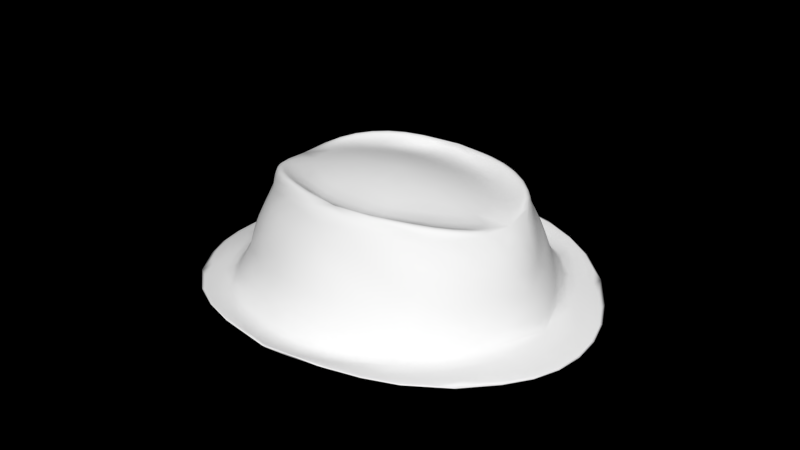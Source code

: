 # Source: fedora.blend  (saved by Blender 2.68.0; exported with 4.5.12 LTS)
import bpy
from mathutils import Matrix  # noqa: F401  (used for matrix-valued properties, if any)

bpy.ops.wm.read_factory_settings(use_empty=True)
scene = bpy.context.scene
scene.name = 'Scene'

# ---- collections
col_collection_1 = bpy.data.collections.new('Collection 1'); scene.collection.children.link(col_collection_1)

# ---- materials (node trees are filled in below, after node groups)
mat_material = bpy.data.materials.new('Material')
mat_material.alpha_threshold = 0.0
mat_material.use_transparent_shadow = False
mat_material.diffuse_color = (1.0, 1.0, 1.0, 1.0)
mat_material.roughness = 0.5
mat_material.line_color = (0.0, 0.0, 0.0, 1.0)

# ---- material node trees

# ---- world
world_world = bpy.data.worlds.new('World'); scene.world = world_world
world_world.color = (0.0, 0.0, 0.0)
world_world.use_sun_shadow = False
world_world.sun_shadow_jitter_overblur = 0.0
world_world.cycles.sampling_method = 'MANUAL'
world_world.cycles.sample_map_resolution = 256

# ---- meshes
me_cube = bpy.data.meshes.new('Cube')
me_cube.from_pydata([(-0.7025, -0.7025, 0.05), (-0.7025, 0.7025, 0.05), (0.7025, 0.7025, 0.05), (0.7025, -0.7025, 0.05), (-0.5779, -0.4491, 0.608), (-0.5779, 0.4491, 0.608), (0.5779, 0.4491, 0.608), (0.5779, -0.4491, 0.608), (-0.7025, -0.7025, 0.0), (-0.7025, 0.7025, 0.0), (0.7025, 0.7025, 0.0), (0.7025, -0.7025, 0.0), (0.0, 0.6393, 0.608), (0.0, 1.0, 0.05), (0.0, -0.6393, 0.608), (0.0, -1.0, 0.05), (0.0, 1.0, 0.0), (0.0, -1.0, 0.0), (-0.8227, 0.0, 0.5918), (-1.0, 0.0, 0.05), (0.8227, 0.0, 0.5918), (1.0, 0.0, 0.05), (-1.0, 0.0, 0.0), (1.0, 0.0, 0.0), (-0.5072, -0.3206, 0.5979), (0.0, 1.826e-10, 0.2563), (-0.563, -0.3977, 0.7046), (-0.563, 0.3977, 0.7046), (0.563, 0.3977, 0.7046), (0.563, -0.3977, 0.7046), (0.0, 0.5661, 0.7046), (0.0, -0.5661, 0.7046), (0.9648, -0.8428, 0.06343), (-0.9648, 0.8428, 0.06343), (-0.9648, -0.8428, 0.06343), (-0.5072, 0.3206, 0.5979), (0.5072, 0.3206, 0.5979), (0.5072, -0.3206, 0.5979), (0.0, 0.4563, 0.5979), (0.0, -0.4563, 0.5979), (0.9648, 0.8428, 0.06343), (0.0, 0.0, 0.7726), (0.0, 1.2, 0.1653), (0.0, -1.2, 0.1653), (-1.373, 0.0, -0.04407), (1.373, 0.0, -0.04407), (0.6846, -0.6158, 0.1939), (-0.6846, 0.6158, 0.1939), (0.0, -0.8766, 0.1939), (-0.9746, 1.826e-10, 0.1939), (0.9746, 1.826e-10, 0.1939), (-0.6846, -0.6158, 0.1939), (0.0, 0.8766, 0.1939), (0.6846, 0.6158, 0.1939)], [], [(51, 4, 49), (14, 4, 51), (9, 33, 42), (23, 25, 10), (25, 16, 10), (34, 8, 43), (1, 13, 42), (52, 12, 53), (49, 47, 19), (19, 44, 34), (22, 9, 25), (3, 15, 43), (46, 48, 3), (2, 53, 21), (44, 22, 34), (6, 12, 30), (17, 25, 11), (21, 3, 32), (20, 28, 36), (8, 22, 25), (29, 20, 37), (37, 20, 41), (30, 27, 35), (28, 30, 36), (20, 36, 41), (4, 14, 31), (12, 5, 30), (14, 7, 31), (7, 20, 29), (50, 46, 21), (20, 6, 28), (47, 52, 1), (26, 31, 24), (52, 13, 1), (31, 29, 37), (51, 49, 19), (18, 4, 26), (27, 18, 35), (18, 26, 24), (5, 18, 27), (41, 38, 35), (39, 41, 24), (2, 21, 40), (9, 22, 33), (13, 2, 42), (47, 1, 19), (46, 3, 21), (9, 16, 25), (19, 1, 33), (0, 34, 43), (48, 15, 3), (53, 6, 50), (23, 45, 32), (28, 6, 30), (25, 23, 11), (2, 40, 42), (17, 8, 25), (39, 37, 41), (38, 30, 35), (30, 38, 36), (36, 38, 41), (26, 4, 31), (5, 27, 30), (7, 29, 31), (31, 39, 24), (39, 31, 37), (18, 41, 35), (41, 18, 24), (45, 23, 40), (40, 10, 42), (21, 45, 40), (44, 19, 33), (11, 23, 32), (11, 32, 43), (45, 21, 32), (32, 3, 43), (8, 17, 43), (0, 19, 34), (22, 44, 33), (17, 11, 43), (10, 16, 42), (23, 10, 40), (16, 9, 42), (15, 0, 43), (22, 8, 34), (33, 1, 42), (12, 52, 47), (5, 47, 49), (6, 20, 50), (53, 50, 21), (15, 48, 0), (48, 51, 0), (18, 5, 49), (20, 7, 50), (48, 14, 51), (14, 48, 46), (5, 12, 47), (7, 46, 50), (0, 51, 19), (4, 18, 49), (7, 14, 46), (52, 53, 2), (13, 52, 2), (12, 6, 53)])
me_cube.polygons.foreach_set('use_smooth', [True] * 104)
_uv = me_cube.uv_layers.new(name='UVMap')
_uv.uv.foreach_set('vector', [0.8991, 0.3692, 0.9021, 0.459, 0.7703, 0.4041, 0.3217, 0.6588, 0.2905, 0.5602, 0.3738, 0.5374, 0.3111, 0.08245, 0.3173, 0.02402, 0.4475, 0.1743, 0.3014, 0.4433, 0.2269, 0.2582, 0.4089, 0.3393, 0.2269, 0.2582, 0.4143, 0.1898, 0.4089, 0.3393, 0.009809, 0.1431, 0.05488, 0.1817, 0.00983, 0.3438, 0.212, 0.5316, 0.2463, 0.6769, 0.2116, 0.6997, 0.1552, 0.6524, 0.06225, 0.6588, 0.1143, 0.5374, 0.07696, 0.8825, 0.1391, 0.7951, 0.1007, 0.8894, 0.5444, 0.2458, 0.4711, 0.246, 0.5508, 0.08042, 0.1623, 0.07769, 0.3111, 0.08245, 0.2269, 0.2582, 0.212, 0.7193, 0.2463, 0.8647, 0.2116, 0.8875, 0.3985, 0.7951, 0.4147, 0.6524, 0.4316, 0.796, 0.9047, 0.009809, 0.8991, 0.04246, 0.7609, 0.0506, 0.1372, 0.009809, 0.1623, 0.07769, 0.009809, 0.1431, 0.03101, 0.5602, 0.06225, 0.6588, 0.0386, 0.6613, 0.04947, 0.3311, 0.2269, 0.2582, 0.1526, 0.4385, 0.668, 0.7349, 0.6092, 0.5973, 0.6606, 0.5696, 0.7837, 0.1734, 0.7838, 0.2674, 0.7609, 0.2541, 0.05488, 0.1817, 0.1623, 0.07769, 0.2269, 0.2582, 0.9273, 0.2443, 0.9811, 0.1734, 0.9543, 0.251, 0.9007, 0.5002, 0.9889, 0.5003, 0.8755, 0.6151, 0.7835, 0.865, 0.8681, 0.7869, 0.8821, 0.811, 0.7379, 0.9553, 0.7835, 0.865, 0.7648, 0.9627, 0.9889, 0.5003, 0.9902, 0.5885, 0.8755, 0.6151, 0.2905, 0.5602, 0.3217, 0.6588, 0.2981, 0.6613, 0.06225, 0.6588, 0.05188, 0.7777, 0.0386, 0.6613, 0.3217, 0.6588, 0.3114, 0.7777, 0.2981, 0.6613, 0.3114, 0.7777, 0.2693, 0.8479, 0.2898, 0.7762, 0.3364, 0.8825, 0.3985, 0.7951, 0.3602, 0.8894, 0.8041, 0.1537, 0.9021, 0.1322, 0.8997, 0.1538, 0.1391, 0.7951, 0.1552, 0.6524, 0.1722, 0.796, 0.9573, 0.455, 0.9243, 0.3595, 0.9814, 0.4409, 0.1552, 0.6524, 0.192, 0.6479, 0.1722, 0.796, 0.9243, 0.3595, 0.9273, 0.2443, 0.9543, 0.251, 0.8991, 0.3692, 0.7703, 0.4041, 0.7609, 0.3774, 0.8041, 0.4805, 0.9021, 0.459, 0.8997, 0.4805, 0.8681, 0.7869, 0.9565, 0.7761, 0.8821, 0.811, 0.8262, 0.1734, 0.8264, 0.2674, 0.8034, 0.2541, 0.05188, 0.7777, 0.009809, 0.8479, 0.03035, 0.7762, 0.8755, 0.6151, 0.9392, 0.678, 0.8504, 0.7301, 0.8118, 0.5522, 0.8755, 0.6151, 0.7609, 0.6417, 0.61, 0.8729, 0.668, 0.7349, 0.6616, 0.9003, 0.3111, 0.08245, 0.1623, 0.07769, 0.3173, 0.02402, 0.4724, 0.9317, 0.61, 0.8729, 0.4725, 0.9709, 0.1391, 0.7951, 0.1722, 0.796, 0.1007, 0.8894, 0.3985, 0.7951, 0.4316, 0.796, 0.3602, 0.8894, 0.3111, 0.08245, 0.4143, 0.1898, 0.2269, 0.2582, 0.5444, 0.2458, 0.6032, 0.3834, 0.5518, 0.4111, 0.6023, 0.1078, 0.5508, 0.08042, 0.7398, 0.009809, 0.4147, 0.6524, 0.4515, 0.6479, 0.4316, 0.796, 0.8991, 0.04246, 0.9021, 0.1322, 0.7703, 0.07733, 0.3014, 0.4433, 0.3283, 0.5119, 0.144, 0.4958, 0.01001, 0.5642, 0.03101, 0.5602, 0.0386, 0.6613, 0.2269, 0.2582, 0.3014, 0.4433, 0.1526, 0.4385, 0.61, 0.8729, 0.6616, 0.9003, 0.4725, 0.9709, 0.04947, 0.3311, 0.05488, 0.1817, 0.2269, 0.2582, 0.8118, 0.5522, 0.9007, 0.5002, 0.8755, 0.6151, 0.8077, 0.8819, 0.7835, 0.865, 0.8821, 0.811, 0.7835, 0.865, 0.8077, 0.8819, 0.7648, 0.9627, 0.9902, 0.5885, 0.9392, 0.678, 0.8755, 0.6151, 0.2695, 0.5642, 0.2905, 0.5602, 0.2981, 0.6613, 0.05188, 0.7777, 0.03035, 0.7762, 0.0386, 0.6613, 0.3114, 0.7777, 0.2898, 0.7762, 0.2981, 0.6613, 0.9243, 0.3595, 0.9533, 0.3539, 0.9814, 0.4409, 0.9533, 0.3539, 0.9243, 0.3595, 0.9543, 0.251, 0.7621, 0.7299, 0.8755, 0.6151, 0.8504, 0.7301, 0.8755, 0.6151, 0.7621, 0.7299, 0.7609, 0.6417, 0.3283, 0.5119, 0.3014, 0.4433, 0.4515, 0.3767, 0.4515, 0.3767, 0.4089, 0.3393, 0.4475, 0.1743, 0.668, 0.7349, 0.7413, 0.7347, 0.6616, 0.9003, 0.4711, 0.246, 0.5444, 0.2458, 0.5518, 0.4111, 0.1526, 0.4385, 0.3014, 0.4433, 0.144, 0.4958, 0.1526, 0.4385, 0.144, 0.4958, 0.00983, 0.3438, 0.7413, 0.7347, 0.668, 0.7349, 0.6606, 0.5696, 0.6606, 0.5696, 0.6092, 0.5973, 0.4711, 0.5002, 0.05488, 0.1817, 0.04947, 0.3311, 0.00983, 0.3438, 0.6023, 0.1078, 0.5444, 0.2458, 0.5508, 0.08042, 0.1623, 0.07769, 0.1372, 0.009809, 0.3173, 0.02402, 0.04947, 0.3311, 0.1526, 0.4385, 0.00983, 0.3438, 0.4089, 0.3393, 0.4143, 0.1898, 0.4475, 0.1743, 0.3014, 0.4433, 0.4089, 0.3393, 0.4515, 0.3767, 0.4143, 0.1898, 0.3111, 0.08245, 0.4475, 0.1743, 0.7399, 0.049, 0.6023, 0.1078, 0.7398, 0.009809, 0.1623, 0.07769, 0.05488, 0.1817, 0.009809, 0.1431, 0.5518, 0.4111, 0.6032, 0.3834, 0.7413, 0.4805, 0.06225, 0.6588, 0.1552, 0.6524, 0.1391, 0.7951, 0.05188, 0.7777, 0.1391, 0.7951, 0.07696, 0.8825, 0.9021, 0.1322, 0.8041, 0.1537, 0.7703, 0.07733, 0.8991, 0.04246, 0.7703, 0.07733, 0.7609, 0.0506, 0.4515, 0.6479, 0.4147, 0.6524, 0.4062, 0.5316, 0.4147, 0.6524, 0.3738, 0.5374, 0.4062, 0.5316, 0.009809, 0.8479, 0.05188, 0.7777, 0.07696, 0.8825, 0.2693, 0.8479, 0.3114, 0.7777, 0.3364, 0.8825, 0.4147, 0.6524, 0.3217, 0.6588, 0.3738, 0.5374, 0.3217, 0.6588, 0.4147, 0.6524, 0.3985, 0.7951, 0.05188, 0.7777, 0.06225, 0.6588, 0.1391, 0.7951, 0.3114, 0.7777, 0.3985, 0.7951, 0.3364, 0.8825, 0.9047, 0.3366, 0.8991, 0.3692, 0.7609, 0.3774, 0.9021, 0.459, 0.8041, 0.4805, 0.7703, 0.4041, 0.3114, 0.7777, 0.3217, 0.6588, 0.3985, 0.7951, 0.1552, 0.6524, 0.1143, 0.5374, 0.1468, 0.5316, 0.192, 0.6479, 0.1552, 0.6524, 0.1468, 0.5316, 0.06225, 0.6588, 0.03101, 0.5602, 0.1143, 0.5374])
_ca = me_cube.color_attributes.new('Col', 'BYTE_COLOR', 'CORNER')
_ca.data.foreach_set('color', [0.1046, 0.1046, 0.1195, 1.0, 0.1274, 0.1274, 0.147, 1.0, 0.1046, 0.1046, 0.1195, 1.0, 0.1274, 0.1274, 0.147, 1.0, 0.1274, 0.1274, 0.147, 1.0, 0.1046, 0.1046, 0.1195, 1.0, 0.02416, 0.02416, 0.02732, 1.0, 0.1274, 0.1274, 0.147, 1.0, 0.1274, 0.1274, 0.147, 1.0, 0.02416, 0.02416, 0.02732, 1.0, 0.0, 0.0, 0.0, 1.0, 0.02416, 0.02416, 0.02732, 1.0, 0.0, 0.0, 0.0, 1.0, 0.02416, 0.02416, 0.02732, 1.0, 0.02416, 0.02416, 0.02732, 1.0, 0.1274, 0.1274, 0.147, 1.0, 0.02416, 0.02416, 0.02732, 1.0, 0.1274, 0.1274, 0.147, 1.0, 0.1046, 0.1046, 0.1195, 1.0, 0.1046, 0.1046, 0.1195, 1.0, 0.1274, 0.1274, 0.147, 1.0, 0.1046, 0.1046, 0.1195, 1.0, 0.1274, 0.1274, 0.147, 1.0, 0.1046, 0.1046, 0.1195, 1.0, 0.0185, 0.0185, 0.0185, 1.0, 0.0185, 0.0185, 0.0185, 1.0, 0.0185, 0.0185, 0.0185, 1.0, 0.1046, 0.1046, 0.1195, 1.0, 0.1274, 0.1274, 0.147, 1.0, 0.1274, 0.1274, 0.147, 1.0, 0.02416, 0.02416, 0.02732, 1.0, 0.02416, 0.02416, 0.02732, 1.0, 0.0, 0.0, 0.0, 1.0, 0.1046, 0.1046, 0.1195, 1.0, 0.1046, 0.1046, 0.1195, 1.0, 0.1274, 0.1274, 0.147, 1.0, 0.0185, 0.0185, 0.0185, 1.0, 0.0185, 0.0185, 0.0185, 1.0, 0.0185, 0.0185, 0.0185, 1.0, 0.0185, 0.0185, 0.0185, 1.0, 0.0185, 0.0185, 0.0185, 1.0, 0.0185, 0.0185, 0.0185, 1.0, 0.1274, 0.1274, 0.147, 1.0, 0.02416, 0.02416, 0.02732, 1.0, 0.1274, 0.1274, 0.147, 1.0, 0.117, 0.117, 0.1329, 1.0, 0.1274, 0.1274, 0.147, 1.0, 0.1274, 0.1274, 0.147, 1.0, 0.02416, 0.02416, 0.02732, 1.0, 0.0, 0.0, 0.0, 1.0, 0.02416, 0.02416, 0.02732, 1.0, 0.1046, 0.1046, 0.1195, 1.0, 0.1046, 0.1046, 0.1195, 1.0, 0.1274, 0.1274, 0.147, 1.0, 0.1274, 0.1274, 0.147, 1.0, 0.1274, 0.1274, 0.147, 1.0, 0.0648, 0.0648, 0.07421, 1.0, 0.02416, 0.02416, 0.02732, 1.0, 0.02416, 0.02416, 0.02732, 1.0, 0.0, 0.0, 0.0, 1.0, 0.1274, 0.1274, 0.147, 1.0, 0.1274, 0.1274, 0.147, 1.0, 0.0648, 0.0648, 0.07421, 1.0, 0.0648, 0.0648, 0.07421, 1.0, 0.1274, 0.1274, 0.147, 1.0, 0.1274, 0.1274, 0.147, 1.0, 0.1274, 0.1274, 0.147, 1.0, 0.1274, 0.1274, 0.147, 1.0, 0.0648, 0.0648, 0.07421, 1.0, 0.1274, 0.1274, 0.147, 1.0, 0.1274, 0.1274, 0.147, 1.0, 0.0648, 0.0648, 0.07421, 1.0, 0.1274, 0.1274, 0.147, 1.0, 0.0648, 0.0648, 0.07421, 1.0, 0.1274, 0.1274, 0.147, 1.0, 0.1274, 0.1274, 0.147, 1.0, 0.1274, 0.1274, 0.147, 1.0, 0.1274, 0.1274, 0.147, 1.0, 0.1274, 0.1274, 0.147, 1.0, 0.1274, 0.1274, 0.147, 1.0, 0.1274, 0.1274, 0.147, 1.0, 0.1274, 0.1274, 0.147, 1.0, 0.1274, 0.1274, 0.147, 1.0, 0.1274, 0.1274, 0.147, 1.0, 0.1274, 0.1274, 0.147, 1.0, 0.1274, 0.1274, 0.147, 1.0, 0.1274, 0.1274, 0.147, 1.0, 0.0185, 0.0185, 0.0185, 1.0, 0.0185, 0.0185, 0.0185, 1.0, 0.0185, 0.0185, 0.0185, 1.0, 0.1274, 0.1274, 0.147, 1.0, 0.117, 0.117, 0.1329, 1.0, 0.1274, 0.1274, 0.147, 1.0, 0.0185, 0.0185, 0.0185, 1.0, 0.0185, 0.0185, 0.0185, 1.0, 0.0185, 0.0185, 0.0185, 1.0, 0.1274, 0.1274, 0.147, 1.0, 0.1274, 0.1274, 0.147, 1.0, 0.0648, 0.0648, 0.07421, 1.0, 0.0185, 0.0185, 0.0185, 1.0, 0.0185, 0.0185, 0.0185, 1.0, 0.0185, 0.0185, 0.0185, 1.0, 0.1274, 0.1274, 0.147, 1.0, 0.1274, 0.1274, 0.147, 1.0, 0.0648, 0.0648, 0.07421, 1.0, 0.0185, 0.0185, 0.0185, 1.0, 0.0185, 0.0185, 0.0185, 1.0, 0.0185, 0.0185, 0.0185, 1.0, 0.1274, 0.1274, 0.147, 1.0, 0.1274, 0.1274, 0.147, 1.0, 0.1274, 0.1274, 0.147, 1.0, 0.1274, 0.1274, 0.147, 1.0, 0.1274, 0.1274, 0.147, 1.0, 0.0648, 0.0648, 0.07421, 1.0, 0.1274, 0.1274, 0.147, 1.0, 0.1274, 0.1274, 0.147, 1.0, 0.0648, 0.0648, 0.07421, 1.0, 0.1274, 0.1274, 0.147, 1.0, 0.1274, 0.1274, 0.147, 1.0, 0.1274, 0.1274, 0.147, 1.0, 0.1274, 0.1274, 0.147, 1.0, 0.0648, 0.0648, 0.07421, 1.0, 0.0648, 0.0648, 0.07421, 1.0, 0.0648, 0.0648, 0.07421, 1.0, 0.1274, 0.1274, 0.147, 1.0, 0.0648, 0.0648, 0.07421, 1.0, 0.1046, 0.1046, 0.1195, 1.0, 0.1046, 0.1046, 0.1195, 1.0, 0.1274, 0.1274, 0.147, 1.0, 0.02416, 0.02416, 0.02732, 1.0, 0.02416, 0.02416, 0.02732, 1.0, 0.1274, 0.1274, 0.147, 1.0, 0.1046, 0.1046, 0.1195, 1.0, 0.1046, 0.1046, 0.1195, 1.0, 0.1274, 0.1274, 0.147, 1.0, 0.0185, 0.0185, 0.0185, 1.0, 0.0185, 0.0185, 0.0185, 1.0, 0.0185, 0.0185, 0.0185, 1.0, 0.0185, 0.0185, 0.0185, 1.0, 0.0185, 0.0185, 0.0185, 1.0, 0.0185, 0.0185, 0.0185, 1.0, 0.02416, 0.02416, 0.02732, 1.0, 0.02416, 0.02416, 0.02732, 1.0, 0.0, 0.0, 0.0, 1.0, 0.1046, 0.1046, 0.1195, 1.0, 0.1046, 0.1046, 0.1195, 1.0, 0.1274, 0.1274, 0.147, 1.0, 0.1046, 0.1046, 0.1195, 1.0, 0.1274, 0.1274, 0.147, 1.0, 0.1274, 0.1274, 0.147, 1.0, 0.0185, 0.0185, 0.0185, 1.0, 0.0185, 0.0185, 0.0185, 1.0, 0.0185, 0.0185, 0.0185, 1.0, 0.1046, 0.1046, 0.1195, 1.0, 0.117, 0.117, 0.1329, 1.0, 0.1046, 0.1046, 0.1195, 1.0, 0.02416, 0.02416, 0.02732, 1.0, 0.1274, 0.1274, 0.147, 1.0, 0.1274, 0.1274, 0.147, 1.0, 0.1274, 0.1274, 0.147, 1.0, 0.117, 0.117, 0.1329, 1.0, 0.1274, 0.1274, 0.147, 1.0, 0.0, 0.0, 0.0, 1.0, 0.02416, 0.02416, 0.02732, 1.0, 0.02416, 0.02416, 0.02732, 1.0, 0.1046, 0.1046, 0.1195, 1.0, 0.1274, 0.1274, 0.147, 1.0, 0.1274, 0.1274, 0.147, 1.0, 0.02416, 0.02416, 0.02732, 1.0, 0.02416, 0.02416, 0.02732, 1.0, 0.0, 0.0, 0.0, 1.0, 0.0648, 0.0648, 0.07421, 1.0, 0.0648, 0.0648, 0.07421, 1.0, 0.1274, 0.1274, 0.147, 1.0, 0.0648, 0.0648, 0.07421, 1.0, 0.1274, 0.1274, 0.147, 1.0, 0.0648, 0.0648, 0.07421, 1.0, 0.1274, 0.1274, 0.147, 1.0, 0.0648, 0.0648, 0.07421, 1.0, 0.0648, 0.0648, 0.07421, 1.0, 0.0648, 0.0648, 0.07421, 1.0, 0.0648, 0.0648, 0.07421, 1.0, 0.1274, 0.1274, 0.147, 1.0, 0.1274, 0.1274, 0.147, 1.0, 0.1274, 0.1274, 0.147, 1.0, 0.1274, 0.1274, 0.147, 1.0, 0.1274, 0.1274, 0.147, 1.0, 0.1274, 0.1274, 0.147, 1.0, 0.1274, 0.1274, 0.147, 1.0, 0.1274, 0.1274, 0.147, 1.0, 0.1274, 0.1274, 0.147, 1.0, 0.1274, 0.1274, 0.147, 1.0, 0.1274, 0.1274, 0.147, 1.0, 0.0648, 0.0648, 0.07421, 1.0, 0.0648, 0.0648, 0.07421, 1.0, 0.0648, 0.0648, 0.07421, 1.0, 0.1274, 0.1274, 0.147, 1.0, 0.0648, 0.0648, 0.07421, 1.0, 0.1274, 0.1274, 0.147, 1.0, 0.1274, 0.1274, 0.147, 1.0, 0.0648, 0.0648, 0.07421, 1.0, 0.1274, 0.1274, 0.147, 1.0, 0.1274, 0.1274, 0.147, 1.0, 0.0648, 0.0648, 0.07421, 1.0, 0.1274, 0.1274, 0.147, 1.0, 0.02416, 0.02416, 0.02732, 1.0, 0.1274, 0.1274, 0.147, 1.0, 0.1274, 0.1274, 0.147, 1.0, 0.02416, 0.02416, 0.02732, 1.0, 0.1274, 0.1274, 0.147, 1.0, 0.1046, 0.1046, 0.1195, 1.0, 0.1274, 0.1274, 0.147, 1.0, 0.1274, 0.1274, 0.147, 1.0, 0.1274, 0.1274, 0.147, 1.0, 0.1046, 0.1046, 0.1195, 1.0, 0.1274, 0.1274, 0.147, 1.0, 0.02416, 0.02416, 0.02732, 1.0, 0.02416, 0.02416, 0.02732, 1.0, 0.1274, 0.1274, 0.147, 1.0, 0.02416, 0.02416, 0.02732, 1.0, 0.1274, 0.1274, 0.147, 1.0, 0.1274, 0.1274, 0.147, 1.0, 0.1274, 0.1274, 0.147, 1.0, 0.1046, 0.1046, 0.1195, 1.0, 0.1274, 0.1274, 0.147, 1.0, 0.1274, 0.1274, 0.147, 1.0, 0.1046, 0.1046, 0.1195, 1.0, 0.1274, 0.1274, 0.147, 1.0, 0.02416, 0.02416, 0.02732, 1.0, 0.02416, 0.02416, 0.02732, 1.0, 0.1274, 0.1274, 0.147, 1.0, 0.1046, 0.1046, 0.1195, 1.0, 0.1046, 0.1046, 0.1195, 1.0, 0.1274, 0.1274, 0.147, 1.0, 0.02416, 0.02416, 0.02732, 1.0, 0.1274, 0.1274, 0.147, 1.0, 0.1274, 0.1274, 0.147, 1.0, 0.02416, 0.02416, 0.02732, 1.0, 0.02416, 0.02416, 0.02732, 1.0, 0.1274, 0.1274, 0.147, 1.0, 0.02416, 0.02416, 0.02732, 1.0, 0.02416, 0.02416, 0.02732, 1.0, 0.1274, 0.1274, 0.147, 1.0, 0.02416, 0.02416, 0.02732, 1.0, 0.02416, 0.02416, 0.02732, 1.0, 0.1274, 0.1274, 0.147, 1.0, 0.02416, 0.02416, 0.02732, 1.0, 0.02416, 0.02416, 0.02732, 1.0, 0.1274, 0.1274, 0.147, 1.0, 0.1046, 0.1046, 0.1195, 1.0, 0.1046, 0.1046, 0.1195, 1.0, 0.1274, 0.1274, 0.147, 1.0, 0.02416, 0.02416, 0.02732, 1.0, 0.02416, 0.02416, 0.02732, 1.0, 0.1274, 0.1274, 0.147, 1.0, 0.1274, 0.1274, 0.147, 1.0, 0.1046, 0.1046, 0.1195, 1.0, 0.1274, 0.1274, 0.147, 1.0, 0.1274, 0.1274, 0.147, 1.0, 0.1046, 0.1046, 0.1195, 1.0, 0.1046, 0.1046, 0.1195, 1.0, 0.1274, 0.1274, 0.147, 1.0, 0.1046, 0.1046, 0.1195, 1.0, 0.1046, 0.1046, 0.1195, 1.0, 0.117, 0.117, 0.1329, 1.0, 0.1274, 0.1274, 0.147, 1.0, 0.1046, 0.1046, 0.1195, 1.0, 0.0185, 0.0185, 0.0185, 1.0, 0.0185, 0.0185, 0.0185, 1.0, 0.0185, 0.0185, 0.0185, 1.0, 0.0185, 0.0185, 0.0185, 1.0, 0.0185, 0.0185, 0.0185, 1.0, 0.0185, 0.0185, 0.0185, 1.0, 0.0185, 0.0185, 0.0185, 1.0, 0.0185, 0.0185, 0.0185, 1.0, 0.0185, 0.0185, 0.0185, 1.0, 0.1274, 0.1274, 0.147, 1.0, 0.1274, 0.1274, 0.147, 1.0, 0.1046, 0.1046, 0.1195, 1.0, 0.1274, 0.1274, 0.147, 1.0, 0.1274, 0.1274, 0.147, 1.0, 0.1046, 0.1046, 0.1195, 1.0, 0.1046, 0.1046, 0.1195, 1.0, 0.1274, 0.1274, 0.147, 1.0, 0.1046, 0.1046, 0.1195, 1.0, 0.1274, 0.1274, 0.147, 1.0, 0.1046, 0.1046, 0.1195, 1.0, 0.1046, 0.1046, 0.1195, 1.0, 0.1274, 0.1274, 0.147, 1.0, 0.1274, 0.1274, 0.147, 1.0, 0.1046, 0.1046, 0.1195, 1.0, 0.1274, 0.1274, 0.147, 1.0, 0.1046, 0.1046, 0.1195, 1.0, 0.1046, 0.1046, 0.1195, 1.0, 0.0185, 0.0185, 0.0185, 1.0, 0.0185, 0.0185, 0.0185, 1.0, 0.0185, 0.0185, 0.0185, 1.0, 0.1274, 0.1274, 0.147, 1.0, 0.1274, 0.1274, 0.147, 1.0, 0.1046, 0.1046, 0.1195, 1.0, 0.1274, 0.1274, 0.147, 1.0, 0.1274, 0.1274, 0.147, 1.0, 0.1046, 0.1046, 0.1195, 1.0, 0.0185, 0.0185, 0.0185, 1.0, 0.0185, 0.0185, 0.0185, 1.0, 0.0185, 0.0185, 0.0185, 1.0, 0.0185, 0.0185, 0.0185, 1.0, 0.0185, 0.0185, 0.0185, 1.0, 0.0185, 0.0185, 0.0185, 1.0, 0.1274, 0.1274, 0.147, 1.0, 0.117, 0.117, 0.1329, 1.0, 0.1046, 0.1046, 0.1195, 1.0])
me_cube.materials.append(mat_material)
me_cube.use_remesh_preserve_volume = False
me_cube.use_remesh_preserve_attributes = False
me_cube.use_mirror_vertex_groups = False
me_cube.use_paint_bone_selection = False
me_cube.use_paint_mask = True
me_cube.update()

# ---- objects
ob_cube = bpy.data.objects.new('Cube', me_cube)

# ---- transforms, parenting, visibility, modifiers, constraints
ob_cube.location = (0.0, 0.0, 0.0)
ob_cube.lineart.crease_threshold = 0.0
_m = ob_cube.modifiers.new('Subsurf', 'SUBSURF')
_m.uv_smooth = 'PRESERVE_CORNERS'
_m.quality = 2
_m.levels = 0
_m.show_only_control_edges = False

# ---- collection membership
col_collection_1.objects.link(ob_cube)

# ---- scene / render settings (as saved in the file)
scene.frame_start = 1; scene.frame_end = 250; scene.frame_set(47)
scene.render.engine = 'BLENDER_EEVEE_NEXT'
scene.render.image_settings.color_mode = 'RGB'
scene.render.image_settings.compression = 90
scene.render.dither_intensity = 0.0
scene.render.bake_margin = 64
scene.render.bake_bias = 2.852
scene.cycles.use_denoising = False
scene.cycles.samples = 10
scene.cycles.sampling_pattern = 'TABULATED_SOBOL'
scene.cycles.light_sampling_threshold = 0.0
scene.cycles.use_adaptive_sampling = False
scene.cycles.use_light_tree = False
scene.cycles.blur_glossy = 0.0
scene.cycles.volume_bounces = 1
scene.cycles.pixel_filter_type = 'GAUSSIAN'
scene.cycles.sample_clamp_indirect = 0.0
scene.view_settings.view_transform = 'Standard'
bpy.context.view_layer.update()

# ---- added for rendering (the .blend has no active camera and no usable light): camera, sun
cam_auto = bpy.data.cameras.new('AutoCamera')
cam_auto.lens = 50.0
cam_auto.sensor_width = 36.0
cam_auto.clip_end = 1000.0
ob_auto_camera = bpy.data.objects.new('AutoCamera', cam_auto)
scene.collection.objects.link(ob_auto_camera)
ob_auto_camera.location = (3.45827, -4.14993, 3.1309)
ob_auto_camera.rotation_euler = (1.09748, -7.21219e-08, 0.694738)
scene.camera = ob_auto_camera
light_auto_sun = bpy.data.lights.new('AutoSun', 'SUN')
light_auto_sun.energy = 3.0
light_auto_sun.angle = 0.0523599
ob_auto_sun = bpy.data.objects.new('AutoSun', light_auto_sun)
scene.collection.objects.link(ob_auto_sun)
ob_auto_sun.rotation_euler = (0.872665, 0.174533, 0.523599)
bpy.context.view_layer.update()
